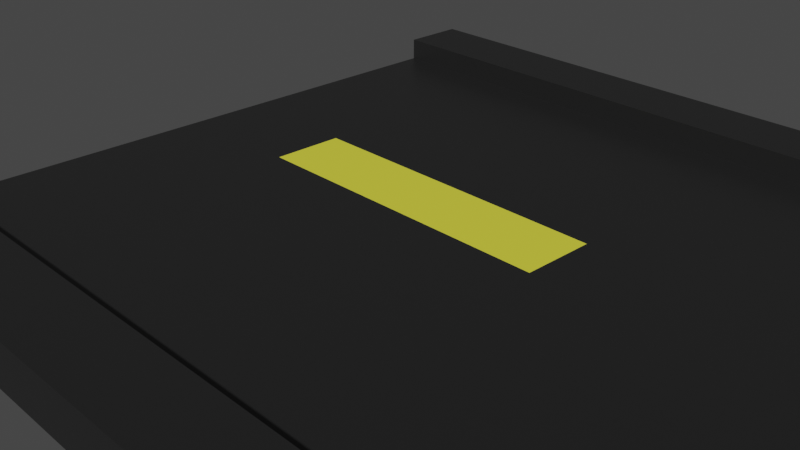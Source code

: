 # Source: Road.blend  (saved by Blender 2.90.8; exported with 4.5.12 LTS)
import bpy
from mathutils import Matrix  # noqa: F401  (used for matrix-valued properties, if any)

bpy.ops.wm.read_factory_settings(use_empty=True)
scene = bpy.context.scene
scene.name = 'Scene'

# ---- collections
col_collection = bpy.data.collections.new('Collection'); scene.collection.children.link(col_collection)

# ---- materials (node trees are filled in below, after node groups)
mat_material = bpy.data.materials.new('Material')
mat_material.alpha_threshold = 0.0
mat_material.use_transparent_shadow = False
mat_material.line_color = (0.0, 0.0, 0.0, 1.0)
mat_material_001 = bpy.data.materials.new('Material.001')
mat_material_001.use_transparent_shadow = False

# ---- material node trees
mat_material.use_nodes = True; mat_material.node_tree.nodes.clear()
_N = mat_material.node_tree.nodes; _L = mat_material.node_tree.links
n0 = _N.new('ShaderNodeOutputMaterial'); n0.name = 'Material Output'; n0.location = (300, 300)
n1 = _N.new('ShaderNodeBsdfPrincipled'); n1.name = 'Principled BSDF'; n1.location = (10, 300)
n1.distribution = 'GGX'
n1.subsurface_method = 'BURLEY'
n1.inputs[0].default_value = (0.01599, 0.01599, 0.01599, 1.0)
n1.inputs[2].default_value = 0.4
n1.inputs[3].default_value = 1.45
n1.inputs[27].default_value = (0.0, 0.0, 0.0, 1.0)
n1.inputs[28].default_value = 1.0
_L.new(n1.outputs[0], n0.inputs[0])
n0.is_active_output = True
mat_material_001.use_nodes = True; mat_material_001.node_tree.nodes.clear()
_N = mat_material_001.node_tree.nodes; _L = mat_material_001.node_tree.links
n0 = _N.new('ShaderNodeBsdfPrincipled'); n0.name = 'Principled BSDF'; n0.location = (10, 300)
n0.distribution = 'GGX'
n0.subsurface_method = 'BURLEY'
n0.inputs[0].default_value = (0.8, 0.7715, 0.05313, 1.0)
n0.inputs[3].default_value = 1.45
n0.inputs[27].default_value = (0.0, 0.0, 0.0, 1.0)
n0.inputs[28].default_value = 1.0
n1 = _N.new('ShaderNodeOutputMaterial'); n1.name = 'Material Output'; n1.location = (300, 300)
_L.new(n0.outputs[0], n1.inputs[0])
n1.is_active_output = True

# ---- world
world_world = bpy.data.worlds.new('World'); scene.world = world_world
world_world.use_nodes = True; world_world.node_tree.nodes.clear()
_N = world_world.node_tree.nodes; _L = world_world.node_tree.links
n0 = _N.new('ShaderNodeOutputWorld'); n0.name = 'World Output'; n0.location = (300, 300)
n1 = _N.new('ShaderNodeBackground'); n1.name = 'Background'; n1.location = (10, 300)
n1.inputs[0].default_value = (0.05088, 0.05088, 0.05088, 1.0)
_L.new(n1.outputs[0], n0.inputs[0])
n0.is_active_output = True
world_world.color = (0.05088, 0.05088, 0.05088)
world_world.use_sun_shadow = False
world_world.sun_shadow_jitter_overblur = 0.0

# ---- cameras
cam_camera = bpy.data.cameras.new('Camera')
cam_camera.clip_end = 100.0
cam_camera.ortho_scale = 7.314

# ---- meshes
me_cube_012 = bpy.data.meshes.new('Cube.012')
me_cube_012.from_pydata([(1.0, 1.0, 1.0), (1.0, 1.0, -1.0), (1.0, -1.0, 1.0), (1.0, -1.0, -1.0), (-1.0, 1.0, 1.0), (-1.0, 1.0, -1.0), (-1.0, -1.0, 1.0), (-1.0, -1.0, -1.0), (-1.0, -0.8, -1.0), (0.5359, -0.01962, 1.0), (-0.5476, -0.01962, 1.0), (1.0, -0.8, -1.0), (-0.5476, 0.1756, 1.0), (1.0, 0.82, -1.0), (-1.0, 0.82, -1.0), (0.5359, 0.1756, 1.0), (1.0, -1.0, 3.098), (-1.0, -1.0, 3.098), (1.0, -0.8, 3.098), (-1.0, 0.82, 3.098), (-1.0, 1.0, 3.098), (1.0, 1.0, 3.098), (-1.0, -0.8, 3.098), (1.0, 0.82, 3.098), (1.0, 0.82, 1.0), (1.0, -0.8, 1.0), (-1.0, -0.8, 1.0), (-1.0, 0.82, 1.0), (-13.0, 1.0, 1.0), (-13.0, 1.0, -1.0), (-13.0, -1.0, 1.0), (-13.0, -1.0, -1.0), (-15.0, 1.0, 1.0), (-15.0, 1.0, -1.0), (-15.0, -1.0, 1.0), (-15.0, -1.0, -1.0), (-15.0, -0.8, -1.0), (-13.47, -0.01962, 1.0), (-14.55, -0.01962, 1.0), (-13.0, -0.8, -1.0), (-14.55, 0.1756, 1.0), (-13.0, 0.82, -1.0), (-15.0, 0.82, -1.0), (-13.47, 0.1756, 1.0), (-13.0, -1.0, 3.098), (-15.0, -1.0, 3.098), (-13.0, -0.8, 3.098), (-15.0, 0.82, 3.098), (-15.0, 1.0, 3.098), (-13.0, 1.0, 3.098), (-15.0, -0.8, 3.098), (-13.0, 0.82, 3.098), (-13.0, 0.82, 1.0), (-13.0, -0.8, 1.0), (-15.0, -0.8, 1.0), (-15.0, 0.82, 1.0), (-11.0, 1.0, 1.0), (-11.0, 1.0, -1.0), (-11.0, -1.0, 1.0), (-11.0, -1.0, -1.0), (-13.0, 1.0, 1.0), (-13.0, 1.0, -1.0), (-13.0, -1.0, 1.0), (-13.0, -1.0, -1.0), (-13.0, -0.8, -1.0), (-11.47, -0.01962, 1.0), (-12.55, -0.01962, 1.0), (-11.0, -0.8, -1.0), (-12.55, 0.1756, 1.0), (-11.0, 0.82, -1.0), (-13.0, 0.82, -1.0), (-11.47, 0.1756, 1.0), (-11.0, -1.0, 3.098), (-13.0, -1.0, 3.098), (-11.0, -0.8, 3.098), (-13.0, 0.82, 3.098), (-13.0, 1.0, 3.098), (-11.0, 1.0, 3.098), (-13.0, -0.8, 3.098), (-11.0, 0.82, 3.098), (-11.0, 0.82, 1.0), (-11.0, -0.8, 1.0), (-13.0, -0.8, 1.0), (-13.0, 0.82, 1.0), (-9.002, 1.0, 1.0), (-9.002, 1.0, -1.0), (-9.002, -1.0, 1.0), (-9.002, -1.0, -1.0), (-11.0, 1.0, 1.0), (-11.0, 1.0, -1.0), (-11.0, -1.0, 1.0), (-11.0, -1.0, -1.0), (-11.0, -0.8, -1.0), (-9.466, -0.01962, 1.0), (-10.55, -0.01962, 1.0), (-9.002, -0.8, -1.0), (-10.55, 0.1756, 1.0), (-9.002, 0.82, -1.0), (-11.0, 0.82, -1.0), (-9.466, 0.1756, 1.0), (-9.002, -1.0, 3.098), (-11.0, -1.0, 3.098), (-9.002, -0.8, 3.098), (-11.0, 0.82, 3.098), (-11.0, 1.0, 3.098), (-9.002, 1.0, 3.098), (-11.0, -0.8, 3.098), (-9.002, 0.82, 3.098), (-9.002, 0.82, 1.0), (-9.002, -0.8, 1.0), (-11.0, -0.8, 1.0), (-11.0, 0.82, 1.0), (-7.001, 1.0, 1.0), (-7.001, 1.0, -1.0), (-7.001, -1.0, 1.0), (-7.001, -1.0, -1.0), (-9.001, 1.0, 1.0), (-9.001, 1.0, -1.0), (-9.001, -1.0, 1.0), (-9.001, -1.0, -1.0), (-9.001, -0.8, -1.0), (-7.465, -0.01962, 1.0), (-8.548, -0.01962, 1.0), (-7.001, -0.8, -1.0), (-8.548, 0.1756, 1.0), (-7.001, 0.82, -1.0), (-9.001, 0.82, -1.0), (-7.465, 0.1756, 1.0), (-7.001, -1.0, 3.098), (-9.001, -1.0, 3.098), (-7.001, -0.8, 3.098), (-9.001, 0.82, 3.098), (-9.001, 1.0, 3.098), (-7.001, 1.0, 3.098), (-9.001, -0.8, 3.098), (-7.001, 0.82, 3.098), (-7.001, 0.82, 1.0), (-7.001, -0.8, 1.0), (-9.001, -0.8, 1.0), (-9.001, 0.82, 1.0), (-5.001, 1.0, 1.0), (-5.001, 1.0, -1.0), (-5.001, -1.0, 1.0), (-5.001, -1.0, -1.0), (-7.001, 1.0, 1.0), (-7.001, 1.0, -1.0), (-7.001, -1.0, 1.0), (-7.001, -1.0, -1.0), (-7.001, -0.8, -1.0), (-5.465, -0.01962, 1.0), (-6.548, -0.01962, 1.0), (-5.001, -0.8, -1.0), (-6.548, 0.1756, 1.0), (-5.001, 0.82, -1.0), (-7.001, 0.82, -1.0), (-5.465, 0.1756, 1.0), (-5.001, -1.0, 3.098), (-7.001, -1.0, 3.098), (-5.001, -0.8, 3.098), (-7.001, 0.82, 3.098), (-7.001, 1.0, 3.098), (-5.001, 1.0, 3.098), (-7.001, -0.8, 3.098), (-5.001, 0.82, 3.098), (-5.001, 0.82, 1.0), (-5.001, -0.8, 1.0), (-7.001, -0.8, 1.0), (-7.001, 0.82, 1.0), (-3.001, 1.0, 1.0), (-3.001, 1.0, -1.0), (-3.001, -1.0, 1.0), (-3.001, -1.0, -1.0), (-5.001, 1.0, 1.0), (-5.001, 1.0, -1.0), (-5.001, -1.0, 1.0), (-5.001, -1.0, -1.0), (-5.001, -0.8, -1.0), (-3.465, -0.01962, 1.0), (-4.548, -0.01962, 1.0), (-3.001, -0.8, -1.0), (-4.548, 0.1756, 1.0), (-3.001, 0.82, -1.0), (-5.001, 0.82, -1.0), (-3.465, 0.1756, 1.0), (-3.001, -1.0, 3.098), (-5.001, -1.0, 3.098), (-3.001, -0.8, 3.098), (-5.001, 0.82, 3.098), (-5.001, 1.0, 3.098), (-3.001, 1.0, 3.098), (-5.001, -0.8, 3.098), (-3.001, 0.82, 3.098), (-3.001, 0.82, 1.0), (-3.001, -0.8, 1.0), (-5.001, -0.8, 1.0), (-5.001, 0.82, 1.0), (-0.9993, 1.0, 1.0), (-0.9993, 1.0, -1.0), (-0.9993, -1.0, 1.0), (-0.9993, -1.0, -1.0), (-2.999, 1.0, 1.0), (-2.999, 1.0, -1.0), (-2.999, -1.0, 1.0), (-2.999, -1.0, -1.0), (-2.999, -0.8, -1.0), (-1.463, -0.01962, 1.0), (-2.547, -0.01962, 1.0), (-0.9993, -0.8, -1.0), (-2.547, 0.1756, 1.0), (-0.9993, 0.82, -1.0), (-2.999, 0.82, -1.0), (-1.463, 0.1756, 1.0), (-0.9993, -1.0, 3.098), (-2.999, -1.0, 3.098), (-0.9993, -0.8, 3.098), (-2.999, 0.82, 3.098), (-2.999, 1.0, 3.098), (-0.9993, 1.0, 3.098), (-2.999, -0.8, 3.098), (-0.9993, 0.82, 3.098), (-0.9993, 0.82, 1.0), (-0.9993, -0.8, 1.0), (-2.999, -0.8, 1.0), (-2.999, 0.82, 1.0), (3.001, 1.0, 1.0), (3.001, 1.0, -1.0), (3.001, -1.0, 1.0), (3.001, -1.0, -1.0), (1.001, 1.0, 1.0), (1.001, 1.0, -1.0), (1.001, -1.0, 1.0), (1.001, -1.0, -1.0), (1.001, -0.8, -1.0), (2.537, -0.01962, 1.0), (1.454, -0.01962, 1.0), (3.001, -0.8, -1.0), (1.454, 0.1756, 1.0), (3.001, 0.82, -1.0), (1.001, 0.82, -1.0), (2.537, 0.1756, 1.0), (3.001, -1.0, 3.098), (1.001, -1.0, 3.098), (3.001, -0.8, 3.098), (1.001, 0.82, 3.098), (1.001, 1.0, 3.098), (3.001, 1.0, 3.098), (1.001, -0.8, 3.098), (3.001, 0.82, 3.098), (3.001, 0.82, 1.0), (3.001, -0.8, 1.0), (1.001, -0.8, 1.0), (1.001, 0.82, 1.0), (5.001, 1.0, 1.0), (5.001, 1.0, -1.0), (5.001, -1.0, 1.0), (5.001, -1.0, -1.0), (3.001, 1.0, 1.0), (3.001, 1.0, -1.0), (3.001, -1.0, 1.0), (3.001, -1.0, -1.0), (3.001, -0.8, -1.0), (4.537, -0.01962, 1.0), (3.454, -0.01962, 1.0), (5.001, -0.8, -1.0), (3.454, 0.1756, 1.0), (5.001, 0.82, -1.0), (3.001, 0.82, -1.0), (4.537, 0.1756, 1.0), (5.001, -1.0, 3.098), (3.001, -1.0, 3.098), (5.001, -0.8, 3.098), (3.001, 0.82, 3.098), (3.001, 1.0, 3.098), (5.001, 1.0, 3.098), (3.001, -0.8, 3.098), (5.001, 0.82, 3.098), (5.001, 0.82, 1.0), (5.001, -0.8, 1.0), (3.001, -0.8, 1.0), (3.001, 0.82, 1.0)], [], [(27, 24, 23, 19), (3, 2, 6, 7), (14, 27, 4, 5), (8, 11, 3, 7), (11, 25, 2, 3), (5, 4, 0, 1), (13, 24, 25, 11), (14, 13, 11, 8), (7, 6, 26, 8), (15, 12, 10, 9), (6, 2, 16, 17), (5, 1, 13, 14), (1, 0, 24, 13), (8, 26, 27, 14), (18, 22, 17, 16), (21, 20, 19, 23), (4, 27, 19, 20), (2, 25, 18, 16), (26, 6, 17, 22), (24, 0, 21, 23), (0, 4, 20, 21), (25, 26, 22, 18), (15, 9, 25, 24), (9, 10, 26, 25), (10, 12, 27, 26), (12, 15, 24, 27), (55, 52, 51, 47), (31, 30, 34, 35), (42, 55, 32, 33), (36, 39, 31, 35), (39, 53, 30, 31), (33, 32, 28, 29), (41, 52, 53, 39), (42, 41, 39, 36), (35, 34, 54, 36), (43, 40, 38, 37), (34, 30, 44, 45), (33, 29, 41, 42), (29, 28, 52, 41), (36, 54, 55, 42), (46, 50, 45, 44), (49, 48, 47, 51), (32, 55, 47, 48), (30, 53, 46, 44), (54, 34, 45, 50), (52, 28, 49, 51), (28, 32, 48, 49), (53, 54, 50, 46), (43, 37, 53, 52), (37, 38, 54, 53), (38, 40, 55, 54), (40, 43, 52, 55), (83, 80, 79, 75), (59, 58, 62, 63), (70, 83, 60, 61), (64, 67, 59, 63), (67, 81, 58, 59), (61, 60, 56, 57), (69, 80, 81, 67), (70, 69, 67, 64), (63, 62, 82, 64), (71, 68, 66, 65), (62, 58, 72, 73), (61, 57, 69, 70), (57, 56, 80, 69), (64, 82, 83, 70), (74, 78, 73, 72), (77, 76, 75, 79), (60, 83, 75, 76), (58, 81, 74, 72), (82, 62, 73, 78), (80, 56, 77, 79), (56, 60, 76, 77), (81, 82, 78, 74), (71, 65, 81, 80), (65, 66, 82, 81), (66, 68, 83, 82), (68, 71, 80, 83), (111, 108, 107, 103), (87, 86, 90, 91), (98, 111, 88, 89), (92, 95, 87, 91), (95, 109, 86, 87), (89, 88, 84, 85), (97, 108, 109, 95), (98, 97, 95, 92), (91, 90, 110, 92), (99, 96, 94, 93), (90, 86, 100, 101), (89, 85, 97, 98), (85, 84, 108, 97), (92, 110, 111, 98), (102, 106, 101, 100), (105, 104, 103, 107), (88, 111, 103, 104), (86, 109, 102, 100), (110, 90, 101, 106), (108, 84, 105, 107), (84, 88, 104, 105), (109, 110, 106, 102), (99, 93, 109, 108), (93, 94, 110, 109), (94, 96, 111, 110), (96, 99, 108, 111), (139, 136, 135, 131), (115, 114, 118, 119), (126, 139, 116, 117), (120, 123, 115, 119), (123, 137, 114, 115), (117, 116, 112, 113), (125, 136, 137, 123), (126, 125, 123, 120), (119, 118, 138, 120), (127, 124, 122, 121), (118, 114, 128, 129), (117, 113, 125, 126), (113, 112, 136, 125), (120, 138, 139, 126), (130, 134, 129, 128), (133, 132, 131, 135), (116, 139, 131, 132), (114, 137, 130, 128), (138, 118, 129, 134), (136, 112, 133, 135), (112, 116, 132, 133), (137, 138, 134, 130), (127, 121, 137, 136), (121, 122, 138, 137), (122, 124, 139, 138), (124, 127, 136, 139), (167, 164, 163, 159), (143, 142, 146, 147), (154, 167, 144, 145), (148, 151, 143, 147), (151, 165, 142, 143), (145, 144, 140, 141), (153, 164, 165, 151), (154, 153, 151, 148), (147, 146, 166, 148), (155, 152, 150, 149), (146, 142, 156, 157), (145, 141, 153, 154), (141, 140, 164, 153), (148, 166, 167, 154), (158, 162, 157, 156), (161, 160, 159, 163), (144, 167, 159, 160), (142, 165, 158, 156), (166, 146, 157, 162), (164, 140, 161, 163), (140, 144, 160, 161), (165, 166, 162, 158), (155, 149, 165, 164), (149, 150, 166, 165), (150, 152, 167, 166), (152, 155, 164, 167), (195, 192, 191, 187), (171, 170, 174, 175), (182, 195, 172, 173), (176, 179, 171, 175), (179, 193, 170, 171), (173, 172, 168, 169), (181, 192, 193, 179), (182, 181, 179, 176), (175, 174, 194, 176), (183, 180, 178, 177), (174, 170, 184, 185), (173, 169, 181, 182), (169, 168, 192, 181), (176, 194, 195, 182), (186, 190, 185, 184), (189, 188, 187, 191), (172, 195, 187, 188), (170, 193, 186, 184), (194, 174, 185, 190), (192, 168, 189, 191), (168, 172, 188, 189), (193, 194, 190, 186), (183, 177, 193, 192), (177, 178, 194, 193), (178, 180, 195, 194), (180, 183, 192, 195), (223, 220, 219, 215), (199, 198, 202, 203), (210, 223, 200, 201), (204, 207, 199, 203), (207, 221, 198, 199), (201, 200, 196, 197), (209, 220, 221, 207), (210, 209, 207, 204), (203, 202, 222, 204), (211, 208, 206, 205), (202, 198, 212, 213), (201, 197, 209, 210), (197, 196, 220, 209), (204, 222, 223, 210), (214, 218, 213, 212), (217, 216, 215, 219), (200, 223, 215, 216), (198, 221, 214, 212), (222, 202, 213, 218), (220, 196, 217, 219), (196, 200, 216, 217), (221, 222, 218, 214), (211, 205, 221, 220), (205, 206, 222, 221), (206, 208, 223, 222), (208, 211, 220, 223), (251, 248, 247, 243), (227, 226, 230, 231), (238, 251, 228, 229), (232, 235, 227, 231), (235, 249, 226, 227), (229, 228, 224, 225), (237, 248, 249, 235), (238, 237, 235, 232), (231, 230, 250, 232), (239, 236, 234, 233), (230, 226, 240, 241), (229, 225, 237, 238), (225, 224, 248, 237), (232, 250, 251, 238), (242, 246, 241, 240), (245, 244, 243, 247), (228, 251, 243, 244), (226, 249, 242, 240), (250, 230, 241, 246), (248, 224, 245, 247), (224, 228, 244, 245), (249, 250, 246, 242), (239, 233, 249, 248), (233, 234, 250, 249), (234, 236, 251, 250), (236, 239, 248, 251), (279, 276, 275, 271), (255, 254, 258, 259), (266, 279, 256, 257), (260, 263, 255, 259), (263, 277, 254, 255), (257, 256, 252, 253), (265, 276, 277, 263), (266, 265, 263, 260), (259, 258, 278, 260), (267, 264, 262, 261), (258, 254, 268, 269), (257, 253, 265, 266), (253, 252, 276, 265), (260, 278, 279, 266), (270, 274, 269, 268), (273, 272, 271, 275), (256, 279, 271, 272), (254, 277, 270, 268), (278, 258, 269, 274), (276, 252, 273, 275), (252, 256, 272, 273), (277, 278, 274, 270), (267, 261, 277, 276), (261, 262, 278, 277), (262, 264, 279, 278), (264, 267, 276, 279)])
me_cube_012.polygons.foreach_set('material_index', [0, 0, 0, 0, 0, 0, 0, 0, 0, 1, 0, 0, 0, 0, 0, 0, 0, 0, 0, 0, 0, 0, 0, 0, 0, 0, 0, 0, 0, 0, 0, 0, 0, 0, 0, 1, 0, 0, 0, 0, 0, 0, 0, 0, 0, 0, 0, 0, 0, 0, 0, 0, 0, 0, 0, 0, 0, 0, 0, 0, 0, 1, 0, 0, 0, 0, 0, 0, 0, 0, 0, 0, 0, 0, 0, 0, 0, 0, 0, 0, 0, 0, 0, 0, 0, 0, 0, 1, 0, 0, 0, 0, 0, 0, 0, 0, 0, 0, 0, 0, 0, 0, 0, 0, 0, 0, 0, 0, 0, 0, 0, 0, 0, 1, 0, 0, 0, 0, 0, 0, 0, 0, 0, 0, 0, 0, 0, 0, 0, 0, 0, 0, 0, 0, 0, 0, 0, 0, 0, 1, 0, 0, 0, 0, 0, 0, 0, 0, 0, 0, 0, 0, 0, 0, 0, 0, 0, 0, 0, 0, 0, 0, 0, 0, 0, 1, 0, 0, 0, 0, 0, 0, 0, 0, 0, 0, 0, 0, 0, 0, 0, 0, 0, 0, 0, 0, 0, 0, 0, 0, 0, 1, 0, 0, 0, 0, 0, 0, 0, 0, 0, 0, 0, 0, 0, 0, 0, 0, 0, 0, 0, 0, 0, 0, 0, 0, 0, 1, 0, 0, 0, 0, 0, 0, 0, 0, 0, 0, 0, 0, 0, 0, 0, 0, 0, 0, 0, 0, 0, 0, 0, 0, 0, 1, 0, 0, 0, 0, 0, 0, 0, 0, 0, 0, 0, 0, 0, 0, 0, 0])
_uv = me_cube_012.uv_layers.new(name='UVMap')
_uv.uv.foreach_set('vector', [0.875, 0.5225, 0.625, 0.5225, 0.625, 0.5225, 0.875, 0.5225, 0.375, 0.75, 0.625, 0.75, 0.625, 1.0, 0.375, 1.0, 0.375, 0.2275, 0.625, 0.2275, 0.625, 0.25, 0.375, 0.25, 0.125, 0.725, 0.375, 0.725, 0.375, 0.75, 0.125, 0.75, 0.375, 0.725, 0.625, 0.725, 0.625, 0.75, 0.375, 0.75, 0.375, 0.25, 0.625, 0.25, 0.625, 0.5, 0.375, 0.5, 0.375, 0.5225, 0.625, 0.5225, 0.625, 0.725, 0.375, 0.725, 0.125, 0.5225, 0.375, 0.5225, 0.375, 0.725, 0.125, 0.725, 0.375, 0.0, 0.625, 0.0, 0.625, 0.025, 0.375, 0.025, 0.6578, 0.5553, 0.8422, 0.5553, 0.8422, 0.6922, 0.6578, 0.6922, 0.625, 1.0, 0.625, 0.75, 0.625, 0.75, 0.625, 1.0, 0.125, 0.5, 0.375, 0.5, 0.375, 0.5225, 0.125, 0.5225, 0.375, 0.5, 0.625, 0.5, 0.625, 0.5225, 0.375, 0.5225, 0.375, 0.025, 0.625, 0.025, 0.625, 0.2275, 0.375, 0.2275, 0.625, 0.725, 0.875, 0.725, 0.875, 0.75, 0.625, 0.75, 0.625, 0.5, 0.875, 0.5, 0.875, 0.5225, 0.625, 0.5225, 0.625, 0.25, 0.625, 0.2275, 0.625, 0.2275, 0.625, 0.25, 0.625, 0.75, 0.625, 0.725, 0.625, 0.725, 0.625, 0.75, 0.625, 0.025, 0.625, 0.0, 0.625, 0.0, 0.625, 0.025, 0.625, 0.5225, 0.625, 0.5, 0.625, 0.5, 0.625, 0.5225, 0.625, 0.5, 0.625, 0.25, 0.625, 0.25, 0.625, 0.5, 0.625, 0.725, 0.875, 0.725, 0.875, 0.725, 0.625, 0.725, 0.6578, 0.5553, 0.6578, 0.6922, 0.625, 0.725, 0.625, 0.5225, 0.6578, 0.6922, 0.8422, 0.6922, 0.875, 0.725, 0.625, 0.725, 0.8422, 0.6922, 0.8422, 0.5553, 0.875, 0.5225, 0.875, 0.725, 0.8422, 0.5553, 0.6578, 0.5553, 0.625, 0.5225, 0.875, 0.5225, 0.875, 0.5225, 0.625, 0.5225, 0.625, 0.5225, 0.875, 0.5225, 0.375, 0.75, 0.625, 0.75, 0.625, 1.0, 0.375, 1.0, 0.375, 0.2275, 0.625, 0.2275, 0.625, 0.25, 0.375, 0.25, 0.125, 0.725, 0.375, 0.725, 0.375, 0.75, 0.125, 0.75, 0.375, 0.725, 0.625, 0.725, 0.625, 0.75, 0.375, 0.75, 0.375, 0.25, 0.625, 0.25, 0.625, 0.5, 0.375, 0.5, 0.375, 0.5225, 0.625, 0.5225, 0.625, 0.725, 0.375, 0.725, 0.125, 0.5225, 0.375, 0.5225, 0.375, 0.725, 0.125, 0.725, 0.375, 0.0, 0.625, 0.0, 0.625, 0.025, 0.375, 0.025, 0.6578, 0.5553, 0.8422, 0.5553, 0.8422, 0.6922, 0.6578, 0.6922, 0.625, 1.0, 0.625, 0.75, 0.625, 0.75, 0.625, 1.0, 0.125, 0.5, 0.375, 0.5, 0.375, 0.5225, 0.125, 0.5225, 0.375, 0.5, 0.625, 0.5, 0.625, 0.5225, 0.375, 0.5225, 0.375, 0.025, 0.625, 0.025, 0.625, 0.2275, 0.375, 0.2275, 0.625, 0.725, 0.875, 0.725, 0.875, 0.75, 0.625, 0.75, 0.625, 0.5, 0.875, 0.5, 0.875, 0.5225, 0.625, 0.5225, 0.625, 0.25, 0.625, 0.2275, 0.625, 0.2275, 0.625, 0.25, 0.625, 0.75, 0.625, 0.725, 0.625, 0.725, 0.625, 0.75, 0.625, 0.025, 0.625, 0.0, 0.625, 0.0, 0.625, 0.025, 0.625, 0.5225, 0.625, 0.5, 0.625, 0.5, 0.625, 0.5225, 0.625, 0.5, 0.625, 0.25, 0.625, 0.25, 0.625, 0.5, 0.625, 0.725, 0.875, 0.725, 0.875, 0.725, 0.625, 0.725, 0.6578, 0.5553, 0.6578, 0.6922, 0.625, 0.725, 0.625, 0.5225, 0.6578, 0.6922, 0.8422, 0.6922, 0.875, 0.725, 0.625, 0.725, 0.8422, 0.6922, 0.8422, 0.5553, 0.875, 0.5225, 0.875, 0.725, 0.8422, 0.5553, 0.6578, 0.5553, 0.625, 0.5225, 0.875, 0.5225, 0.875, 0.5225, 0.625, 0.5225, 0.625, 0.5225, 0.875, 0.5225, 0.375, 0.75, 0.625, 0.75, 0.625, 1.0, 0.375, 1.0, 0.375, 0.2275, 0.625, 0.2275, 0.625, 0.25, 0.375, 0.25, 0.125, 0.725, 0.375, 0.725, 0.375, 0.75, 0.125, 0.75, 0.375, 0.725, 0.625, 0.725, 0.625, 0.75, 0.375, 0.75, 0.375, 0.25, 0.625, 0.25, 0.625, 0.5, 0.375, 0.5, 0.375, 0.5225, 0.625, 0.5225, 0.625, 0.725, 0.375, 0.725, 0.125, 0.5225, 0.375, 0.5225, 0.375, 0.725, 0.125, 0.725, 0.375, 0.0, 0.625, 0.0, 0.625, 0.025, 0.375, 0.025, 0.6578, 0.5553, 0.8422, 0.5553, 0.8422, 0.6922, 0.6578, 0.6922, 0.625, 1.0, 0.625, 0.75, 0.625, 0.75, 0.625, 1.0, 0.125, 0.5, 0.375, 0.5, 0.375, 0.5225, 0.125, 0.5225, 0.375, 0.5, 0.625, 0.5, 0.625, 0.5225, 0.375, 0.5225, 0.375, 0.025, 0.625, 0.025, 0.625, 0.2275, 0.375, 0.2275, 0.625, 0.725, 0.875, 0.725, 0.875, 0.75, 0.625, 0.75, 0.625, 0.5, 0.875, 0.5, 0.875, 0.5225, 0.625, 0.5225, 0.625, 0.25, 0.625, 0.2275, 0.625, 0.2275, 0.625, 0.25, 0.625, 0.75, 0.625, 0.725, 0.625, 0.725, 0.625, 0.75, 0.625, 0.025, 0.625, 0.0, 0.625, 0.0, 0.625, 0.025, 0.625, 0.5225, 0.625, 0.5, 0.625, 0.5, 0.625, 0.5225, 0.625, 0.5, 0.625, 0.25, 0.625, 0.25, 0.625, 0.5, 0.625, 0.725, 0.875, 0.725, 0.875, 0.725, 0.625, 0.725, 0.6578, 0.5553, 0.6578, 0.6922, 0.625, 0.725, 0.625, 0.5225, 0.6578, 0.6922, 0.8422, 0.6922, 0.875, 0.725, 0.625, 0.725, 0.8422, 0.6922, 0.8422, 0.5553, 0.875, 0.5225, 0.875, 0.725, 0.8422, 0.5553, 0.6578, 0.5553, 0.625, 0.5225, 0.875, 0.5225, 0.875, 0.5225, 0.625, 0.5225, 0.625, 0.5225, 0.875, 0.5225, 0.375, 0.75, 0.625, 0.75, 0.625, 1.0, 0.375, 1.0, 0.375, 0.2275, 0.625, 0.2275, 0.625, 0.25, 0.375, 0.25, 0.125, 0.725, 0.375, 0.725, 0.375, 0.75, 0.125, 0.75, 0.375, 0.725, 0.625, 0.725, 0.625, 0.75, 0.375, 0.75, 0.375, 0.25, 0.625, 0.25, 0.625, 0.5, 0.375, 0.5, 0.375, 0.5225, 0.625, 0.5225, 0.625, 0.725, 0.375, 0.725, 0.125, 0.5225, 0.375, 0.5225, 0.375, 0.725, 0.125, 0.725, 0.375, 0.0, 0.625, 0.0, 0.625, 0.025, 0.375, 0.025, 0.6578, 0.5553, 0.8422, 0.5553, 0.8422, 0.6922, 0.6578, 0.6922, 0.625, 1.0, 0.625, 0.75, 0.625, 0.75, 0.625, 1.0, 0.125, 0.5, 0.375, 0.5, 0.375, 0.5225, 0.125, 0.5225, 0.375, 0.5, 0.625, 0.5, 0.625, 0.5225, 0.375, 0.5225, 0.375, 0.025, 0.625, 0.025, 0.625, 0.2275, 0.375, 0.2275, 0.625, 0.725, 0.875, 0.725, 0.875, 0.75, 0.625, 0.75, 0.625, 0.5, 0.875, 0.5, 0.875, 0.5225, 0.625, 0.5225, 0.625, 0.25, 0.625, 0.2275, 0.625, 0.2275, 0.625, 0.25, 0.625, 0.75, 0.625, 0.725, 0.625, 0.725, 0.625, 0.75, 0.625, 0.025, 0.625, 0.0, 0.625, 0.0, 0.625, 0.025, 0.625, 0.5225, 0.625, 0.5, 0.625, 0.5, 0.625, 0.5225, 0.625, 0.5, 0.625, 0.25, 0.625, 0.25, 0.625, 0.5, 0.625, 0.725, 0.875, 0.725, 0.875, 0.725, 0.625, 0.725, 0.6578, 0.5553, 0.6578, 0.6922, 0.625, 0.725, 0.625, 0.5225, 0.6578, 0.6922, 0.8422, 0.6922, 0.875, 0.725, 0.625, 0.725, 0.8422, 0.6922, 0.8422, 0.5553, 0.875, 0.5225, 0.875, 0.725, 0.8422, 0.5553, 0.6578, 0.5553, 0.625, 0.5225, 0.875, 0.5225, 0.875, 0.5225, 0.625, 0.5225, 0.625, 0.5225, 0.875, 0.5225, 0.375, 0.75, 0.625, 0.75, 0.625, 1.0, 0.375, 1.0, 0.375, 0.2275, 0.625, 0.2275, 0.625, 0.25, 0.375, 0.25, 0.125, 0.725, 0.375, 0.725, 0.375, 0.75, 0.125, 0.75, 0.375, 0.725, 0.625, 0.725, 0.625, 0.75, 0.375, 0.75, 0.375, 0.25, 0.625, 0.25, 0.625, 0.5, 0.375, 0.5, 0.375, 0.5225, 0.625, 0.5225, 0.625, 0.725, 0.375, 0.725, 0.125, 0.5225, 0.375, 0.5225, 0.375, 0.725, 0.125, 0.725, 0.375, 0.0, 0.625, 0.0, 0.625, 0.025, 0.375, 0.025, 0.6578, 0.5553, 0.8422, 0.5553, 0.8422, 0.6922, 0.6578, 0.6922, 0.625, 1.0, 0.625, 0.75, 0.625, 0.75, 0.625, 1.0, 0.125, 0.5, 0.375, 0.5, 0.375, 0.5225, 0.125, 0.5225, 0.375, 0.5, 0.625, 0.5, 0.625, 0.5225, 0.375, 0.5225, 0.375, 0.025, 0.625, 0.025, 0.625, 0.2275, 0.375, 0.2275, 0.625, 0.725, 0.875, 0.725, 0.875, 0.75, 0.625, 0.75, 0.625, 0.5, 0.875, 0.5, 0.875, 0.5225, 0.625, 0.5225, 0.625, 0.25, 0.625, 0.2275, 0.625, 0.2275, 0.625, 0.25, 0.625, 0.75, 0.625, 0.725, 0.625, 0.725, 0.625, 0.75, 0.625, 0.025, 0.625, 0.0, 0.625, 0.0, 0.625, 0.025, 0.625, 0.5225, 0.625, 0.5, 0.625, 0.5, 0.625, 0.5225, 0.625, 0.5, 0.625, 0.25, 0.625, 0.25, 0.625, 0.5, 0.625, 0.725, 0.875, 0.725, 0.875, 0.725, 0.625, 0.725, 0.6578, 0.5553, 0.6578, 0.6922, 0.625, 0.725, 0.625, 0.5225, 0.6578, 0.6922, 0.8422, 0.6922, 0.875, 0.725, 0.625, 0.725, 0.8422, 0.6922, 0.8422, 0.5553, 0.875, 0.5225, 0.875, 0.725, 0.8422, 0.5553, 0.6578, 0.5553, 0.625, 0.5225, 0.875, 0.5225, 0.875, 0.5225, 0.625, 0.5225, 0.625, 0.5225, 0.875, 0.5225, 0.375, 0.75, 0.625, 0.75, 0.625, 1.0, 0.375, 1.0, 0.375, 0.2275, 0.625, 0.2275, 0.625, 0.25, 0.375, 0.25, 0.125, 0.725, 0.375, 0.725, 0.375, 0.75, 0.125, 0.75, 0.375, 0.725, 0.625, 0.725, 0.625, 0.75, 0.375, 0.75, 0.375, 0.25, 0.625, 0.25, 0.625, 0.5, 0.375, 0.5, 0.375, 0.5225, 0.625, 0.5225, 0.625, 0.725, 0.375, 0.725, 0.125, 0.5225, 0.375, 0.5225, 0.375, 0.725, 0.125, 0.725, 0.375, 0.0, 0.625, 0.0, 0.625, 0.025, 0.375, 0.025, 0.6578, 0.5553, 0.8422, 0.5553, 0.8422, 0.6922, 0.6578, 0.6922, 0.625, 1.0, 0.625, 0.75, 0.625, 0.75, 0.625, 1.0, 0.125, 0.5, 0.375, 0.5, 0.375, 0.5225, 0.125, 0.5225, 0.375, 0.5, 0.625, 0.5, 0.625, 0.5225, 0.375, 0.5225, 0.375, 0.025, 0.625, 0.025, 0.625, 0.2275, 0.375, 0.2275, 0.625, 0.725, 0.875, 0.725, 0.875, 0.75, 0.625, 0.75, 0.625, 0.5, 0.875, 0.5, 0.875, 0.5225, 0.625, 0.5225, 0.625, 0.25, 0.625, 0.2275, 0.625, 0.2275, 0.625, 0.25, 0.625, 0.75, 0.625, 0.725, 0.625, 0.725, 0.625, 0.75, 0.625, 0.025, 0.625, 0.0, 0.625, 0.0, 0.625, 0.025, 0.625, 0.5225, 0.625, 0.5, 0.625, 0.5, 0.625, 0.5225, 0.625, 0.5, 0.625, 0.25, 0.625, 0.25, 0.625, 0.5, 0.625, 0.725, 0.875, 0.725, 0.875, 0.725, 0.625, 0.725, 0.6578, 0.5553, 0.6578, 0.6922, 0.625, 0.725, 0.625, 0.5225, 0.6578, 0.6922, 0.8422, 0.6922, 0.875, 0.725, 0.625, 0.725, 0.8422, 0.6922, 0.8422, 0.5553, 0.875, 0.5225, 0.875, 0.725, 0.8422, 0.5553, 0.6578, 0.5553, 0.625, 0.5225, 0.875, 0.5225, 0.875, 0.5225, 0.625, 0.5225, 0.625, 0.5225, 0.875, 0.5225, 0.375, 0.75, 0.625, 0.75, 0.625, 1.0, 0.375, 1.0, 0.375, 0.2275, 0.625, 0.2275, 0.625, 0.25, 0.375, 0.25, 0.125, 0.725, 0.375, 0.725, 0.375, 0.75, 0.125, 0.75, 0.375, 0.725, 0.625, 0.725, 0.625, 0.75, 0.375, 0.75, 0.375, 0.25, 0.625, 0.25, 0.625, 0.5, 0.375, 0.5, 0.375, 0.5225, 0.625, 0.5225, 0.625, 0.725, 0.375, 0.725, 0.125, 0.5225, 0.375, 0.5225, 0.375, 0.725, 0.125, 0.725, 0.375, 0.0, 0.625, 0.0, 0.625, 0.025, 0.375, 0.025, 0.6578, 0.5553, 0.8422, 0.5553, 0.8422, 0.6922, 0.6578, 0.6922, 0.625, 1.0, 0.625, 0.75, 0.625, 0.75, 0.625, 1.0, 0.125, 0.5, 0.375, 0.5, 0.375, 0.5225, 0.125, 0.5225, 0.375, 0.5, 0.625, 0.5, 0.625, 0.5225, 0.375, 0.5225, 0.375, 0.025, 0.625, 0.025, 0.625, 0.2275, 0.375, 0.2275, 0.625, 0.725, 0.875, 0.725, 0.875, 0.75, 0.625, 0.75, 0.625, 0.5, 0.875, 0.5, 0.875, 0.5225, 0.625, 0.5225, 0.625, 0.25, 0.625, 0.2275, 0.625, 0.2275, 0.625, 0.25, 0.625, 0.75, 0.625, 0.725, 0.625, 0.725, 0.625, 0.75, 0.625, 0.025, 0.625, 0.0, 0.625, 0.0, 0.625, 0.025, 0.625, 0.5225, 0.625, 0.5, 0.625, 0.5, 0.625, 0.5225, 0.625, 0.5, 0.625, 0.25, 0.625, 0.25, 0.625, 0.5, 0.625, 0.725, 0.875, 0.725, 0.875, 0.725, 0.625, 0.725, 0.6578, 0.5553, 0.6578, 0.6922, 0.625, 0.725, 0.625, 0.5225, 0.6578, 0.6922, 0.8422, 0.6922, 0.875, 0.725, 0.625, 0.725, 0.8422, 0.6922, 0.8422, 0.5553, 0.875, 0.5225, 0.875, 0.725, 0.8422, 0.5553, 0.6578, 0.5553, 0.625, 0.5225, 0.875, 0.5225, 0.875, 0.5225, 0.625, 0.5225, 0.625, 0.5225, 0.875, 0.5225, 0.375, 0.75, 0.625, 0.75, 0.625, 1.0, 0.375, 1.0, 0.375, 0.2275, 0.625, 0.2275, 0.625, 0.25, 0.375, 0.25, 0.125, 0.725, 0.375, 0.725, 0.375, 0.75, 0.125, 0.75, 0.375, 0.725, 0.625, 0.725, 0.625, 0.75, 0.375, 0.75, 0.375, 0.25, 0.625, 0.25, 0.625, 0.5, 0.375, 0.5, 0.375, 0.5225, 0.625, 0.5225, 0.625, 0.725, 0.375, 0.725, 0.125, 0.5225, 0.375, 0.5225, 0.375, 0.725, 0.125, 0.725, 0.375, 0.0, 0.625, 0.0, 0.625, 0.025, 0.375, 0.025, 0.6578, 0.5553, 0.8422, 0.5553, 0.8422, 0.6922, 0.6578, 0.6922, 0.625, 1.0, 0.625, 0.75, 0.625, 0.75, 0.625, 1.0, 0.125, 0.5, 0.375, 0.5, 0.375, 0.5225, 0.125, 0.5225, 0.375, 0.5, 0.625, 0.5, 0.625, 0.5225, 0.375, 0.5225, 0.375, 0.025, 0.625, 0.025, 0.625, 0.2275, 0.375, 0.2275, 0.625, 0.725, 0.875, 0.725, 0.875, 0.75, 0.625, 0.75, 0.625, 0.5, 0.875, 0.5, 0.875, 0.5225, 0.625, 0.5225, 0.625, 0.25, 0.625, 0.2275, 0.625, 0.2275, 0.625, 0.25, 0.625, 0.75, 0.625, 0.725, 0.625, 0.725, 0.625, 0.75, 0.625, 0.025, 0.625, 0.0, 0.625, 0.0, 0.625, 0.025, 0.625, 0.5225, 0.625, 0.5, 0.625, 0.5, 0.625, 0.5225, 0.625, 0.5, 0.625, 0.25, 0.625, 0.25, 0.625, 0.5, 0.625, 0.725, 0.875, 0.725, 0.875, 0.725, 0.625, 0.725, 0.6578, 0.5553, 0.6578, 0.6922, 0.625, 0.725, 0.625, 0.5225, 0.6578, 0.6922, 0.8422, 0.6922, 0.875, 0.725, 0.625, 0.725, 0.8422, 0.6922, 0.8422, 0.5553, 0.875, 0.5225, 0.875, 0.725, 0.8422, 0.5553, 0.6578, 0.5553, 0.625, 0.5225, 0.875, 0.5225, 0.875, 0.5225, 0.625, 0.5225, 0.625, 0.5225, 0.875, 0.5225, 0.375, 0.75, 0.625, 0.75, 0.625, 1.0, 0.375, 1.0, 0.375, 0.2275, 0.625, 0.2275, 0.625, 0.25, 0.375, 0.25, 0.125, 0.725, 0.375, 0.725, 0.375, 0.75, 0.125, 0.75, 0.375, 0.725, 0.625, 0.725, 0.625, 0.75, 0.375, 0.75, 0.375, 0.25, 0.625, 0.25, 0.625, 0.5, 0.375, 0.5, 0.375, 0.5225, 0.625, 0.5225, 0.625, 0.725, 0.375, 0.725, 0.125, 0.5225, 0.375, 0.5225, 0.375, 0.725, 0.125, 0.725, 0.375, 0.0, 0.625, 0.0, 0.625, 0.025, 0.375, 0.025, 0.6578, 0.5553, 0.8422, 0.5553, 0.8422, 0.6922, 0.6578, 0.6922, 0.625, 1.0, 0.625, 0.75, 0.625, 0.75, 0.625, 1.0, 0.125, 0.5, 0.375, 0.5, 0.375, 0.5225, 0.125, 0.5225, 0.375, 0.5, 0.625, 0.5, 0.625, 0.5225, 0.375, 0.5225, 0.375, 0.025, 0.625, 0.025, 0.625, 0.2275, 0.375, 0.2275, 0.625, 0.725, 0.875, 0.725, 0.875, 0.75, 0.625, 0.75, 0.625, 0.5, 0.875, 0.5, 0.875, 0.5225, 0.625, 0.5225, 0.625, 0.25, 0.625, 0.2275, 0.625, 0.2275, 0.625, 0.25, 0.625, 0.75, 0.625, 0.725, 0.625, 0.725, 0.625, 0.75, 0.625, 0.025, 0.625, 0.0, 0.625, 0.0, 0.625, 0.025, 0.625, 0.5225, 0.625, 0.5, 0.625, 0.5, 0.625, 0.5225, 0.625, 0.5, 0.625, 0.25, 0.625, 0.25, 0.625, 0.5, 0.625, 0.725, 0.875, 0.725, 0.875, 0.725, 0.625, 0.725, 0.6578, 0.5553, 0.6578, 0.6922, 0.625, 0.725, 0.625, 0.5225, 0.6578, 0.6922, 0.8422, 0.6922, 0.875, 0.725, 0.625, 0.725, 0.8422, 0.6922, 0.8422, 0.5553, 0.875, 0.5225, 0.875, 0.725, 0.8422, 0.5553, 0.6578, 0.5553, 0.625, 0.5225, 0.875, 0.5225, 0.875, 0.5225, 0.625, 0.5225, 0.625, 0.5225, 0.875, 0.5225, 0.375, 0.75, 0.625, 0.75, 0.625, 1.0, 0.375, 1.0, 0.375, 0.2275, 0.625, 0.2275, 0.625, 0.25, 0.375, 0.25, 0.125, 0.725, 0.375, 0.725, 0.375, 0.75, 0.125, 0.75, 0.375, 0.725, 0.625, 0.725, 0.625, 0.75, 0.375, 0.75, 0.375, 0.25, 0.625, 0.25, 0.625, 0.5, 0.375, 0.5, 0.375, 0.5225, 0.625, 0.5225, 0.625, 0.725, 0.375, 0.725, 0.125, 0.5225, 0.375, 0.5225, 0.375, 0.725, 0.125, 0.725, 0.375, 0.0, 0.625, 0.0, 0.625, 0.025, 0.375, 0.025, 0.6578, 0.5553, 0.8422, 0.5553, 0.8422, 0.6922, 0.6578, 0.6922, 0.625, 1.0, 0.625, 0.75, 0.625, 0.75, 0.625, 1.0, 0.125, 0.5, 0.375, 0.5, 0.375, 0.5225, 0.125, 0.5225, 0.375, 0.5, 0.625, 0.5, 0.625, 0.5225, 0.375, 0.5225, 0.375, 0.025, 0.625, 0.025, 0.625, 0.2275, 0.375, 0.2275, 0.625, 0.725, 0.875, 0.725, 0.875, 0.75, 0.625, 0.75, 0.625, 0.5, 0.875, 0.5, 0.875, 0.5225, 0.625, 0.5225, 0.625, 0.25, 0.625, 0.2275, 0.625, 0.2275, 0.625, 0.25, 0.625, 0.75, 0.625, 0.725, 0.625, 0.725, 0.625, 0.75, 0.625, 0.025, 0.625, 0.0, 0.625, 0.0, 0.625, 0.025, 0.625, 0.5225, 0.625, 0.5, 0.625, 0.5, 0.625, 0.5225, 0.625, 0.5, 0.625, 0.25, 0.625, 0.25, 0.625, 0.5, 0.625, 0.725, 0.875, 0.725, 0.875, 0.725, 0.625, 0.725, 0.6578, 0.5553, 0.6578, 0.6922, 0.625, 0.725, 0.625, 0.5225, 0.6578, 0.6922, 0.8422, 0.6922, 0.875, 0.725, 0.625, 0.725, 0.8422, 0.6922, 0.8422, 0.5553, 0.875, 0.5225, 0.875, 0.725, 0.8422, 0.5553, 0.6578, 0.5553, 0.625, 0.5225, 0.875, 0.5225])
me_cube_012.materials.append(mat_material)
me_cube_012.materials.append(mat_material_001)
me_cube_012.use_remesh_preserve_volume = False
me_cube_012.use_remesh_preserve_attributes = False
me_cube_012.use_mirror_vertex_groups = False
me_cube_012.update()

# ---- objects
ob_camera = bpy.data.objects.new('Camera', cam_camera)
ob_road = bpy.data.objects.new('Road', me_cube_012)

# ---- transforms, parenting, visibility, modifiers, constraints
ob_camera.location = (7.359, -6.926, 4.958)
ob_camera.rotation_euler = (1.109, 0.0, 0.8149)
ob_camera.lock_rotations_4d = False
ob_camera.empty_display_type = 'ARROWS'
ob_camera.color = (0.0, 0.0, 0.0, 0.0)
ob_camera.display_type = 'WIRE'
ob_camera.lineart.crease_threshold = 0.0
ob_road.location = (47.35, 0.0, 0.0)
ob_road.scale = (3.382, 4.222, 0.1267)
ob_road.lock_rotations_4d = False
ob_road.empty_display_type = 'ARROWS'
ob_road.lineart.crease_threshold = 0.0
_m = ob_road.modifiers.new('Array', 'ARRAY')
_m.fit_type = 'FIT_LENGTH'
_m.fit_length = 0.5
_m.constant_offset_displace = (0.0, 0.0, 0.0)

# ---- collection membership
col_collection.objects.link(ob_camera)
col_collection.objects.link(ob_road)

# ---- scene / render settings (as saved in the file)
scene.camera = ob_camera
scene.frame_start = 1; scene.frame_end = 250; scene.frame_set(0)
scene.render.engine = 'BLENDER_EEVEE_NEXT'
scene.cycles.use_denoising = False
scene.cycles.samples = 128
scene.cycles.sampling_pattern = 'TABULATED_SOBOL'
scene.cycles.use_adaptive_sampling = False
scene.cycles.use_light_tree = False
scene.view_settings.view_transform = 'Filmic'
bpy.context.view_layer.update()

# ---- added for rendering (the .blend has no usable light): sun
light_auto_sun = bpy.data.lights.new('AutoSun', 'SUN')
light_auto_sun.energy = 3.0
light_auto_sun.angle = 0.0523599
ob_auto_sun = bpy.data.objects.new('AutoSun', light_auto_sun)
scene.collection.objects.link(ob_auto_sun)
ob_auto_sun.rotation_euler = (0.872665, 0.174533, 0.523599)
bpy.context.view_layer.update()
